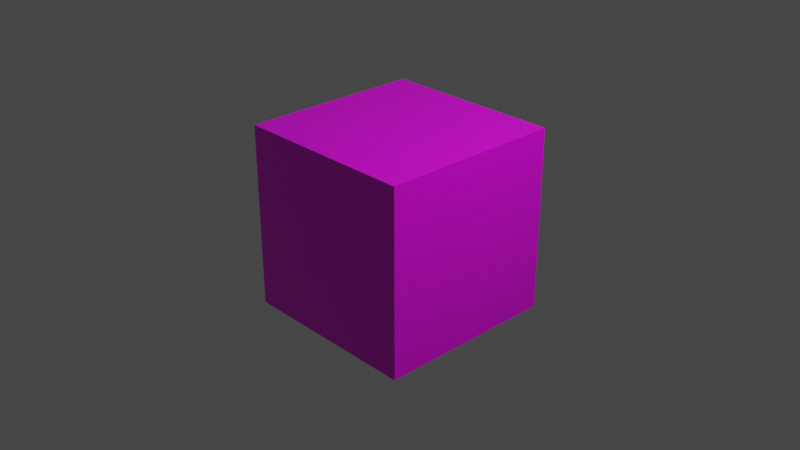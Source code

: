 # Source: CubeOfGreatImport.blend  (saved by Blender 3.2.14; exported with 4.5.12 LTS)
import bpy
from mathutils import Matrix  # noqa: F401  (used for matrix-valued properties, if any)

bpy.ops.wm.read_factory_settings(use_empty=True)
scene = bpy.context.scene
scene.name = 'Scene'

# ---- collections
col_collection = bpy.data.collections.new('Collection'); scene.collection.children.link(col_collection)

# ---- images (referenced by path relative to the original .blend; pixels are not part of the script)
import os
ASSET_DIR = os.environ.get("B2B_ASSET_DIR", "")  # directory of the original .blend (textures are referenced by path, not embedded)
HERE = os.path.dirname(os.path.abspath(__file__))  # packed textures are extracted next to this script under _unpacked/

def load_image(name, relpath, width, height, colorspace="sRGB"):
    """Load a texture the original file referenced (path relative to the .blend, or extracted next to this script)."""
    p = next((c for c in (os.path.join(HERE, relpath), os.path.join(ASSET_DIR, relpath)) if relpath and os.path.exists(c)), "")
    if p:
        img = bpy.data.images.load(p, check_existing=True)
        img.name = name
    else:  # same state as the original file: an image datablock whose file is absent (Cycles renders it pink)
        img = bpy.data.images.new(name, width, height)
        img.source = "FILE"
        img.filepath = "//" + (relpath or name)
    img.colorspace_settings.name = colorspace
    return img
img_testbwcubetex_png = load_image('TestBWCubeTex.png', 'TestBWCubeTex.png', 1024, 1024, 'sRGB')

# ---- materials (node trees are filled in below, after node groups)
mat_material = bpy.data.materials.new('Material')
mat_material.alpha_threshold = 0.0
mat_material.use_transparent_shadow = False
mat_material.line_color = (0.0, 0.0, 0.0, 1.0)

# ---- material node trees
mat_material.use_nodes = True; mat_material.node_tree.nodes.clear()
_N = mat_material.node_tree.nodes; _L = mat_material.node_tree.links
n0 = _N.new('ShaderNodeOutputMaterial'); n0.name = 'Material Output'; n0.location = (300, 300)
n1 = _N.new('ShaderNodeBsdfPrincipled'); n1.name = 'Principled BSDF'; n1.location = (10, 300)
n1.distribution = 'GGX'
n1.subsurface_method = 'RANDOM_WALK_SKIN'
n1.inputs[2].default_value = 0.4
n1.inputs[3].default_value = 1.45
n1.inputs[27].default_value = (0.0, 0.0, 0.0, 1.0)
n1.inputs[28].default_value = 1.0
n2 = _N.new('ShaderNodeTexImage'); n2.name = 'Image Texture'; n2.location = (-280, 275)
n2.image = img_testbwcubetex_png
_L.new(n1.outputs[0], n0.inputs[0])
_L.new(n2.outputs[0], n1.inputs[0])
n0.is_active_output = True

# ---- world
world_world = bpy.data.worlds.new('World'); scene.world = world_world
world_world.use_nodes = True; world_world.node_tree.nodes.clear()
_N = world_world.node_tree.nodes; _L = world_world.node_tree.links
n0 = _N.new('ShaderNodeOutputWorld'); n0.name = 'World Output'; n0.location = (300, 300)
n1 = _N.new('ShaderNodeBackground'); n1.name = 'Background'; n1.location = (10, 300)
n1.inputs[0].default_value = (0.05088, 0.05088, 0.05088, 1.0)
_L.new(n1.outputs[0], n0.inputs[0])
n0.is_active_output = True
world_world.color = (0.05088, 0.05088, 0.05088)
world_world.use_sun_shadow = False
world_world.sun_shadow_jitter_overblur = 0.0

# ---- cameras
cam_camera = bpy.data.cameras.new('Camera')
cam_camera.clip_end = 100.0
cam_camera.ortho_scale = 7.314

# ---- lights
light_light = bpy.data.lights.new('Light', 'POINT')
light_light.transmission_factor = 0.0
light_light.energy = 1000.0
light_light.shadow_soft_size = 0.1
light_light.shadow_maximum_resolution = 0.006
light_light.use_absolute_resolution = True

# ---- meshes
me_cube = bpy.data.meshes.new('Cube')
me_cube.from_pydata([(1.0, 1.0, 1.0), (1.0, 1.0, -1.0), (1.0, -1.0, 1.0), (1.0, -1.0, -1.0), (-1.0, 1.0, 1.0), (-1.0, 1.0, -1.0), (-1.0, -1.0, 1.0), (-1.0, -1.0, -1.0)], [], [(0, 4, 6, 2), (3, 2, 6, 7), (7, 6, 4, 5), (5, 1, 3, 7), (1, 0, 2, 3), (5, 4, 0, 1)])
_uv = me_cube.uv_layers.new(name='UVMap')
_uv.uv.foreach_set('vector', [0.625, 0.5, 0.875, 0.5, 0.875, 0.75, 0.625, 0.75, 0.375, 0.75, 0.625, 0.75, 0.625, 1.0, 0.375, 1.0, 0.375, 0.0, 0.625, 0.0, 0.625, 0.25, 0.375, 0.25, 0.125, 0.5, 0.375, 0.5, 0.375, 0.75, 0.125, 0.75, 0.375, 0.5, 0.625, 0.5, 0.625, 0.75, 0.375, 0.75, 0.375, 0.25, 0.625, 0.25, 0.625, 0.5, 0.375, 0.5])
me_cube.materials.append(mat_material)
me_cube.use_mirror_vertex_groups = False
me_cube.update()

# ---- objects
ob_cube = bpy.data.objects.new('Cube', me_cube)
ob_light = bpy.data.objects.new('Light', light_light)
ob_camera = bpy.data.objects.new('Camera', cam_camera)

# ---- transforms, parenting, visibility, modifiers, constraints
ob_cube.location = (0.0, 0.0, 0.0)
ob_cube.lock_rotations_4d = False
ob_cube.empty_display_type = 'ARROWS'
ob_cube.lineart.crease_threshold = 0.0
ob_light.location = (4.076, 1.005, 5.904)
ob_light.rotation_euler = (0.6503, 0.05522, 1.866)
ob_light.lock_rotations_4d = False
ob_light.empty_display_type = 'ARROWS'
ob_light.color = (0.0, 0.0, 0.0, 0.0)
ob_light.lineart.crease_threshold = 0.0
ob_camera.location = (7.359, -6.926, 4.958)
ob_camera.rotation_euler = (1.109, 0.0, 0.8149)
ob_camera.lock_rotations_4d = False
ob_camera.empty_display_type = 'ARROWS'
ob_camera.color = (0.0, 0.0, 0.0, 0.0)
ob_camera.display_type = 'WIRE'
ob_camera.lineart.crease_threshold = 0.0

# ---- collection membership
col_collection.objects.link(ob_cube)
col_collection.objects.link(ob_light)
col_collection.objects.link(ob_camera)

# ---- scene / render settings (as saved in the file)
scene.camera = ob_camera
scene.frame_start = 1; scene.frame_end = 250; scene.frame_set(1)
scene.render.engine = 'BLENDER_EEVEE_NEXT'
scene.cycles.sampling_pattern = 'TABULATED_SOBOL'
scene.cycles.use_light_tree = False
scene.view_settings.view_transform = 'Filmic'
bpy.context.view_layer.update()
